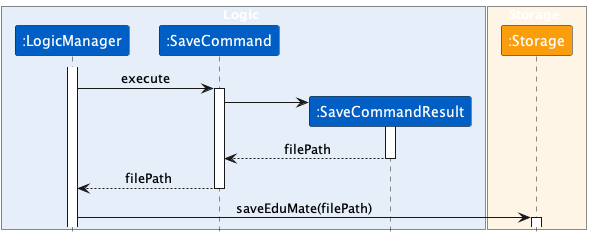

The diagram above was rendered by PlantUML. Its source (embedded in the PNG):
@startuml
!include style.puml

box Logic LOGIC_COLOR_BACKGROUND
participant ":LogicManager" as LogicManager LOGIC_COLOR
participant ":SaveCommand" as SaveCommand LOGIC_COLOR
participant ":SaveCommandResult" as SaveCommandResult LOGIC_COLOR
end box

box Storage STORAGE_COLOR_BACKGROUND
participant ":Storage" as Storage STORAGE_COLOR
end box

activate LogicManager

LogicManager -> SaveCommand : execute
activate SaveCommand

create SaveCommandResult
SaveCommand -> SaveCommandResult
activate SaveCommandResult

SaveCommandResult --> SaveCommand : filePath
deactivate SaveCommandResult

SaveCommand --> LogicManager : filePath
deactivate SaveCommand

LogicManager -> Storage : saveEduMate(filePath)
activate Storage

@enduml